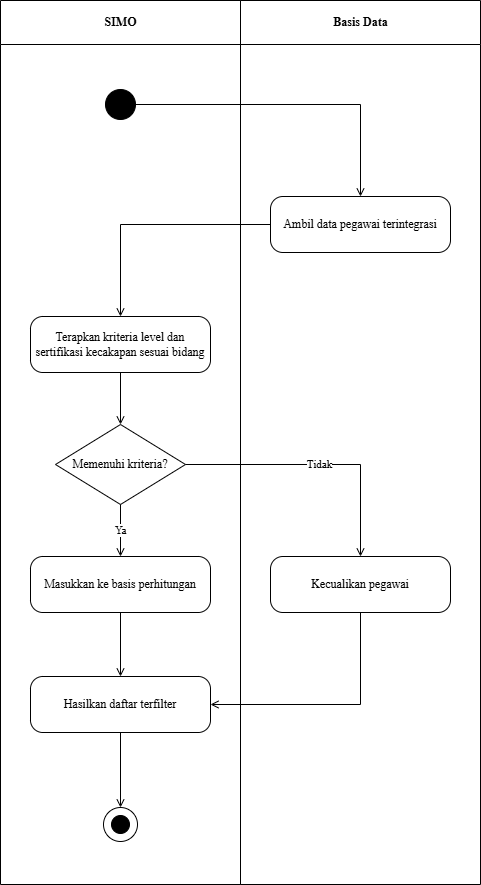

The diagram above was exported from draw.io. Its source (the exported page's mxGraphModel, read from the mxfile embedded in the PNG):
<mxGraphModel dx="642" dy="584" grid="1" gridSize="10" guides="1" tooltips="1" connect="1" arrows="1" fold="1" page="1" pageScale="1" pageWidth="850" pageHeight="1100" math="0" shadow="0">
  <root>
    <mxCell id="0" />
    <mxCell id="1" parent="0" />
    <mxCell id="2" value="SIMO" style="swimlane;horizontal=1;startSize=44;html=1;fillColor=none;strokeColor=#000000;fontStyle=1;align=center;verticalAlign=middle;fontFamily=Times New Roman;" parent="1" vertex="1">
      <mxGeometry width="240" height="884" as="geometry" />
    </mxCell>
    <mxCell id="3" value="Basis Data" style="swimlane;horizontal=1;startSize=44;html=1;fillColor=none;strokeColor=#000000;fontStyle=1;align=center;verticalAlign=middle;fontFamily=Times New Roman;" parent="1" vertex="1">
      <mxGeometry x="240" width="240" height="884" as="geometry" />
    </mxCell>
    <mxCell id="4" value="" style="ellipse;fillColor=#000000;strokeColor=#000000;" parent="1" vertex="1">
      <mxGeometry x="105" y="89" width="30" height="30" as="geometry" />
    </mxCell>
    <mxCell id="5" value="Ambil data pegawai terintegrasi" style="rounded=1;whiteSpace=wrap;html=1;arcSize=22;fillColor=#ffffff;strokeColor=#000000;fontFamily=Times New Roman;" parent="1" vertex="1">
      <mxGeometry x="270" y="196" width="180" height="56" as="geometry" />
    </mxCell>
    <mxCell id="6" value="Terapkan kriteria level dan sertifikasi kecakapan sesuai bidang" style="rounded=1;whiteSpace=wrap;html=1;arcSize=22;fillColor=#ffffff;strokeColor=#000000;fontFamily=Times New Roman;" parent="1" vertex="1">
      <mxGeometry x="30" y="316" width="180" height="56" as="geometry" />
    </mxCell>
    <mxCell id="7" value="Memenuhi kriteria?" style="rhombus;whiteSpace=wrap;html=1;fillColor=#ffffff;strokeColor=#000000;fontFamily=Times New Roman;" parent="1" vertex="1">
      <mxGeometry x="55" y="424" width="130" height="80" as="geometry" />
    </mxCell>
    <mxCell id="8" value="Masukkan ke basis perhitungan" style="rounded=1;whiteSpace=wrap;html=1;arcSize=22;fillColor=#ffffff;strokeColor=#000000;fontFamily=Times New Roman;" parent="1" vertex="1">
      <mxGeometry x="30" y="556" width="180" height="56" as="geometry" />
    </mxCell>
    <mxCell id="9" value="Kecualikan pegawai" style="rounded=1;whiteSpace=wrap;html=1;arcSize=22;fillColor=#ffffff;strokeColor=#000000;fontFamily=Times New Roman;" parent="1" vertex="1">
      <mxGeometry x="270" y="556" width="180" height="56" as="geometry" />
    </mxCell>
    <mxCell id="10" value="Hasilkan daftar terfilter" style="rounded=1;whiteSpace=wrap;html=1;arcSize=22;fillColor=#ffffff;strokeColor=#000000;fontFamily=Times New Roman;" parent="1" vertex="1">
      <mxGeometry x="30" y="676" width="180" height="56" as="geometry" />
    </mxCell>
    <mxCell id="11" value="" style="ellipse;fillColor=none;strokeColor=#000000;" parent="1" vertex="1">
      <mxGeometry x="103" y="807" width="34" height="34" as="geometry" />
    </mxCell>
    <mxCell id="12" value="" style="ellipse;fillColor=#000000;strokeColor=#000000;" parent="1" vertex="1">
      <mxGeometry x="111" y="815" width="18" height="18" as="geometry" />
    </mxCell>
    <mxCell id="13" value="" style="edgeStyle=orthogonalEdgeStyle;rounded=0;html=1;endArrow=open;jettySize=auto;orthogonalLoop=1;fontFamily=Times New Roman;" parent="1" source="4" target="5" edge="1">
      <mxGeometry relative="1" as="geometry" />
    </mxCell>
    <mxCell id="14" value="" style="edgeStyle=orthogonalEdgeStyle;rounded=0;html=1;endArrow=open;jettySize=auto;orthogonalLoop=1;fontFamily=Times New Roman;" parent="1" source="5" target="6" edge="1">
      <mxGeometry relative="1" as="geometry" />
    </mxCell>
    <mxCell id="15" value="" style="edgeStyle=orthogonalEdgeStyle;rounded=0;html=1;endArrow=open;jettySize=auto;orthogonalLoop=1;fontFamily=Times New Roman;" parent="1" source="6" target="7" edge="1">
      <mxGeometry relative="1" as="geometry" />
    </mxCell>
    <mxCell id="16" value="Ya" style="edgeStyle=orthogonalEdgeStyle;rounded=0;html=1;endArrow=open;jettySize=auto;orthogonalLoop=1;fontFamily=Times New Roman;" parent="1" source="7" target="8" edge="1">
      <mxGeometry relative="1" as="geometry" />
    </mxCell>
    <mxCell id="17" value="Tidak" style="edgeStyle=orthogonalEdgeStyle;rounded=0;html=1;endArrow=open;jettySize=auto;orthogonalLoop=1;fontFamily=Times New Roman;" parent="1" source="7" target="9" edge="1">
      <mxGeometry relative="1" as="geometry" />
    </mxCell>
    <mxCell id="18" value="" style="edgeStyle=orthogonalEdgeStyle;rounded=0;html=1;endArrow=open;jettySize=auto;orthogonalLoop=1;fontFamily=Times New Roman;" parent="1" source="8" target="10" edge="1">
      <mxGeometry relative="1" as="geometry" />
    </mxCell>
    <mxCell id="19" value="" style="edgeStyle=orthogonalEdgeStyle;rounded=0;html=1;endArrow=open;jettySize=auto;orthogonalLoop=1;fontFamily=Times New Roman;" parent="1" source="9" target="10" edge="1">
      <mxGeometry relative="1" as="geometry">
        <Array as="points">
          <mxPoint x="360" y="704" />
        </Array>
      </mxGeometry>
    </mxCell>
    <mxCell id="20" value="" style="edgeStyle=orthogonalEdgeStyle;rounded=0;html=1;endArrow=open;jettySize=auto;orthogonalLoop=1;fontFamily=Times New Roman;" parent="1" source="10" target="11" edge="1">
      <mxGeometry relative="1" as="geometry" />
    </mxCell>
  </root>
</mxGraphModel>